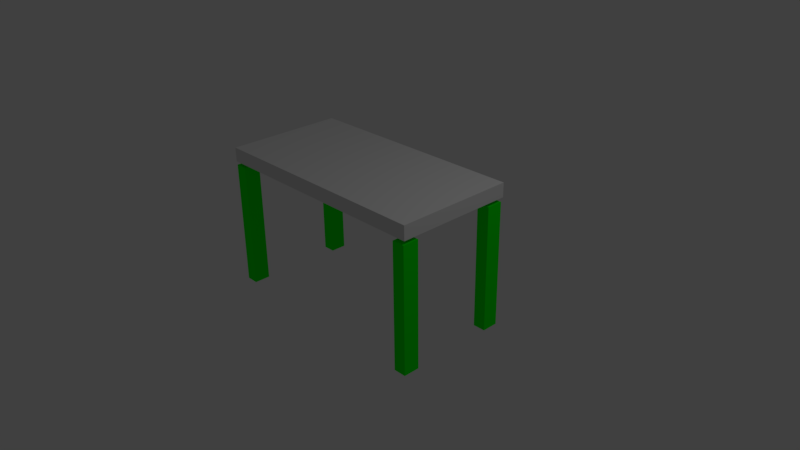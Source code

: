 # Source: table.blend  (saved by Blender 2.77.0; exported with 4.5.12 LTS)
import bpy
from mathutils import Matrix  # noqa: F401  (used for matrix-valued properties, if any)

bpy.ops.wm.read_factory_settings(use_empty=True)
scene = bpy.context.scene
scene.name = 'Scene'

# ---- collections
col_collection_1 = bpy.data.collections.new('Collection 1'); scene.collection.children.link(col_collection_1)

# ---- materials (node trees are filled in below, after node groups)
mat_material_001 = bpy.data.materials.new('Material.001')
mat_material_001.alpha_threshold = 0.0
mat_material_001.use_transparent_shadow = False
mat_material_001.diffuse_color = (0.00122, 1.0, 0.0, 1.0)
mat_material_001.roughness = 0.5
mat_material = bpy.data.materials.new('Material')
mat_material.alpha_threshold = 0.0
mat_material.use_transparent_shadow = False
mat_material.roughness = 0.5

# ---- material node trees

# ---- world
world_world = bpy.data.worlds.new('World'); scene.world = world_world
world_world.color = (0.05088, 0.05088, 0.05088)
world_world.use_sun_shadow = False
world_world.sun_shadow_jitter_overblur = 0.0
world_world.cycles.sampling_method = 'MANUAL'

# ---- cameras
cam_camera = bpy.data.cameras.new('Camera')
cam_camera.clip_end = 100.0
cam_camera.lens = 35.0
cam_camera.sensor_width = 32.0
cam_camera.sensor_height = 18.0
cam_camera.ortho_scale = 7.314
cam_camera.dof.focus_distance = 0.0
cam_camera.dof.aperture_fstop = 128.0

# ---- lights
light_lamp = bpy.data.lights.new('Lamp', 'POINT')
light_lamp.transmission_factor = 0.0
light_lamp.cutoff_distance = 30.0
light_lamp.energy = 100.0
light_lamp.shadow_buffer_clip_start = 1.001
light_lamp.shadow_soft_size = 0.1
light_lamp.shadow_maximum_resolution = 0.006
light_lamp.use_absolute_resolution = True

# ---- meshes
me_cube_002 = bpy.data.meshes.new('Cube.002')
me_cube_002.from_pydata([(-0.08773, -0.1046, -0.7529), (-0.08773, -0.1046, 1.0), (-0.08773, 0.1223, -0.7529), (-0.08773, 0.1223, 1.0), (0.08783, -0.1046, -0.7529), (0.08783, -0.1046, 1.0), (0.08783, 0.1223, -0.7529), (0.08783, 0.1223, 1.0)], [], [(1, 3, 2, 0), (3, 7, 6, 2), (7, 5, 4, 6), (5, 1, 0, 4), (0, 2, 6, 4), (5, 7, 3, 1)])
me_cube_002.materials.append(mat_material_001)
me_cube_002.use_remesh_preserve_volume = False
me_cube_002.use_remesh_preserve_attributes = False
me_cube_002.use_mirror_vertex_groups = False
me_cube_002.update()
me_cube_001 = bpy.data.meshes.new('Cube.001')
me_cube_001.from_pydata([(-1.63, -0.8258, 1.098), (-1.63, -0.8258, 0.902), (-1.63, 0.8281, 1.098), (-1.63, 0.8281, 0.902), (1.632, -0.8258, 1.098), (1.632, -0.8258, 0.902), (1.632, 0.8281, 1.098), (1.632, 0.8281, 0.902)], [], [(1, 0, 2, 3), (3, 2, 6, 7), (7, 6, 4, 5), (5, 4, 0, 1), (0, 4, 6, 2), (5, 1, 3, 7)])
_uv = me_cube_001.uv_layers.new(name='UVMap')
_uv.uv.foreach_set('vector', [0.9337, 0.0001992, 0.8808, 0.0001992, 0.8808, 0.4465, 0.9337, 0.4465, 0.8804, 0.9465, 0.8804, 0.8936, 0.0001992, 0.8936, 0.0001992, 0.9465, 0.9337, 0.8932, 0.8808, 0.8932, 0.8808, 0.4469, 0.9337, 0.4469, 0.0001992, 0.9998, 0.0001992, 0.9469, 0.8804, 0.9469, 0.8804, 0.9998, 0.8804, 0.8932, 0.0001992, 0.8932, 0.0001992, 0.4469, 0.8804, 0.4469, 0.0001992, 0.4465, 0.8804, 0.4465, 0.8804, 0.0001993, 0.0001993, 0.0001992])
me_cube_001.materials.append(mat_material)
me_cube_001.use_remesh_preserve_volume = False
me_cube_001.use_remesh_preserve_attributes = False
me_cube_001.use_mirror_vertex_groups = False
me_cube_001.update()

# ---- objects
ob_leg_003 = bpy.data.objects.new('Leg.003', me_cube_002)
ob_leg_002 = bpy.data.objects.new('Leg.002', me_cube_002)
ob_leg_001 = bpy.data.objects.new('Leg.001', me_cube_002)
ob_leg = bpy.data.objects.new('Leg', me_cube_002)
ob_cube = bpy.data.objects.new('Cube', me_cube_001)
ob_lamp = bpy.data.objects.new('Lamp', light_lamp)
ob_camera = bpy.data.objects.new('Camera', cam_camera)

# ---- transforms, parenting, visibility, modifiers, constraints
ob_leg_003.location = (-1.565, -0.6501, -0.1518)
ob_leg_003.lineart.crease_threshold = 0.0
ob_leg_002.location = (-1.536, 0.7343, -0.1518)
ob_leg_002.lineart.crease_threshold = 0.0
ob_leg_001.location = (1.521, -0.669, -0.1518)
ob_leg_001.lineart.crease_threshold = 0.0
ob_leg.location = (1.521, 0.7388, -0.1518)
ob_leg.lineart.crease_threshold = 0.0
ob_cube.location = (-0.01744, 0.0599, 0.0)
ob_cube.lineart.crease_threshold = 0.0
ob_lamp.location = (4.41, 0.9042, 5.904)
ob_lamp.rotation_euler = (0.6503, 0.05522, 1.866)
ob_lamp.lock_rotations_4d = False
ob_lamp.empty_display_type = 'ARROWS'
ob_lamp.color = (0.0, 0.0, 0.0, 0.0)
ob_lamp.lineart.crease_threshold = 0.0
ob_camera.location = (7.815, -6.609, 5.344)
ob_camera.rotation_euler = (1.109, 0.01082, 0.8149)
ob_camera.lock_rotations_4d = False
ob_camera.empty_display_type = 'ARROWS'
ob_camera.color = (0.0, 0.0, 0.0, 0.0)
ob_camera.display_type = 'WIRE'
ob_camera.lineart.crease_threshold = 0.0

# ---- collection membership
col_collection_1.objects.link(ob_leg_003)
col_collection_1.objects.link(ob_leg_002)
col_collection_1.objects.link(ob_leg_001)
col_collection_1.objects.link(ob_leg)
col_collection_1.objects.link(ob_cube)
col_collection_1.objects.link(ob_lamp)
col_collection_1.objects.link(ob_camera)

# ---- scene / render settings (as saved in the file)
scene.camera = ob_camera
scene.frame_start = 1; scene.frame_end = 250; scene.frame_set(11)
scene.render.engine = 'BLENDER_EEVEE_NEXT'
scene.render.resolution_percentage = 50
scene.render.dither_intensity = 0.0
scene.cycles.use_denoising = False
scene.cycles.samples = 128
scene.cycles.sampling_pattern = 'TABULATED_SOBOL'
scene.cycles.light_sampling_threshold = 0.0
scene.cycles.use_adaptive_sampling = False
scene.cycles.use_light_tree = False
scene.cycles.blur_glossy = 0.0
scene.cycles.sample_clamp_indirect = 0.0
scene.view_settings.view_transform = 'Standard'
bpy.context.view_layer.update()
